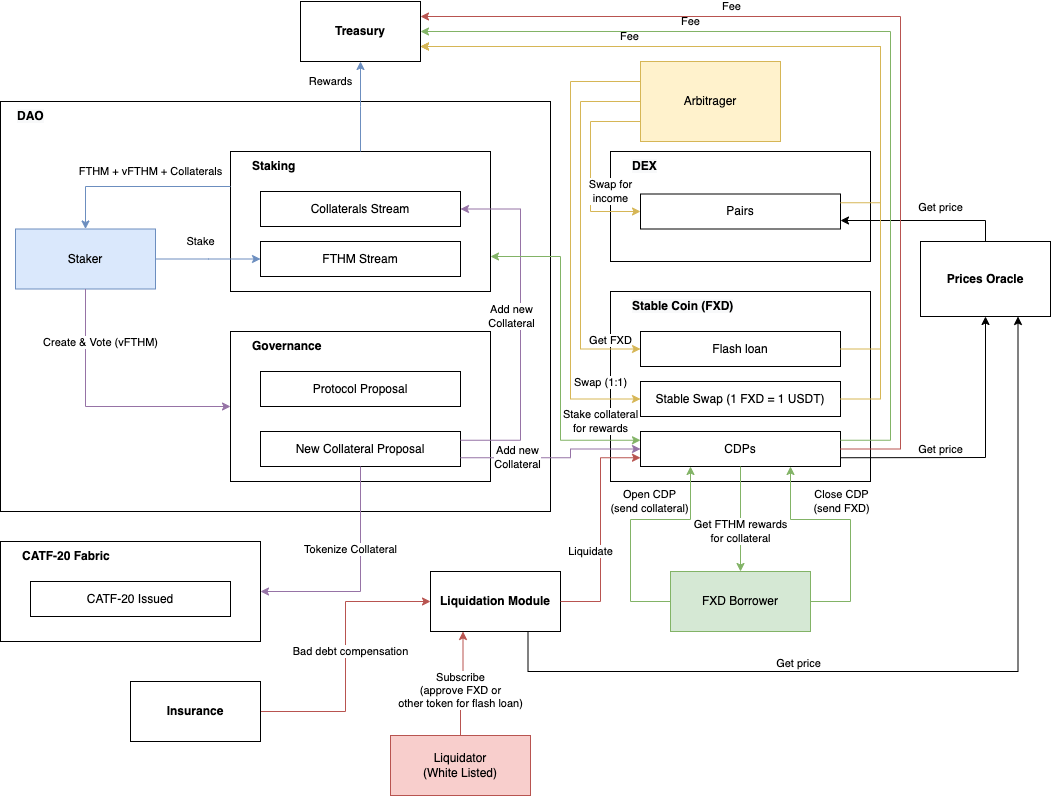

The diagram above was exported from draw.io. Its source (the exported page's mxGraphModel, read from the mxfile embedded in the PNG):
<mxGraphModel dx="2029" dy="1976" grid="1" gridSize="10" guides="1" tooltips="1" connect="1" arrows="1" fold="1" page="1" pageScale="1" pageWidth="850" pageHeight="1100" math="0" shadow="0">
  <root>
    <mxCell id="0" />
    <mxCell id="1" parent="0" />
    <mxCell id="x5w1toITlu3HGOOldBH9-55" value="" style="rounded=0;whiteSpace=wrap;html=1;" parent="1" vertex="1">
      <mxGeometry x="-440" y="-120" width="550" height="410" as="geometry" />
    </mxCell>
    <mxCell id="x5w1toITlu3HGOOldBH9-1" value="" style="rounded=0;whiteSpace=wrap;html=1;" parent="1" vertex="1">
      <mxGeometry x="170" y="70" width="260" height="190" as="geometry" />
    </mxCell>
    <mxCell id="x5w1toITlu3HGOOldBH9-8" value="Open CDP&lt;br&gt;(send collateral)" style="endArrow=classic;html=1;rounded=0;entryX=0.25;entryY=1;entryDx=0;entryDy=0;exitX=0;exitY=0.5;exitDx=0;exitDy=0;edgeStyle=orthogonalEdgeStyle;elbow=vertical;fillColor=#d5e8d4;strokeColor=#82b366;" parent="1" source="x5w1toITlu3HGOOldBH9-9" target="x5w1toITlu3HGOOldBH9-12" edge="1">
      <mxGeometry x="0.2085" y="18" width="50" height="50" relative="1" as="geometry">
        <mxPoint x="360" y="300" as="sourcePoint" />
        <mxPoint x="330" y="290" as="targetPoint" />
        <Array as="points">
          <mxPoint x="190" y="380" />
          <mxPoint x="190" y="298" />
          <mxPoint x="250" y="298" />
        </Array>
        <mxPoint x="-1" as="offset" />
      </mxGeometry>
    </mxCell>
    <mxCell id="x5w1toITlu3HGOOldBH9-9" value="FXD Borrower" style="rounded=0;whiteSpace=wrap;html=1;fillColor=#d5e8d4;strokeColor=#82b366;" parent="1" vertex="1">
      <mxGeometry x="230" y="350" width="140" height="60" as="geometry" />
    </mxCell>
    <mxCell id="x5w1toITlu3HGOOldBH9-10" value="Close CDP&lt;br&gt;(send FXD)" style="endArrow=classic;html=1;rounded=0;entryX=0.75;entryY=1;entryDx=0;entryDy=0;exitX=1;exitY=0.5;exitDx=0;exitDy=0;edgeStyle=orthogonalEdgeStyle;fillColor=#d5e8d4;strokeColor=#82b366;" parent="1" source="x5w1toITlu3HGOOldBH9-9" target="x5w1toITlu3HGOOldBH9-12" edge="1">
      <mxGeometry x="0.1234" y="-18" width="50" height="50" relative="1" as="geometry">
        <mxPoint x="340" y="320" as="sourcePoint" />
        <mxPoint x="340" y="270" as="targetPoint" />
        <Array as="points">
          <mxPoint x="410" y="380" />
          <mxPoint x="410" y="298" />
          <mxPoint x="350" y="298" />
        </Array>
        <mxPoint x="1" as="offset" />
      </mxGeometry>
    </mxCell>
    <mxCell id="x5w1toITlu3HGOOldBH9-11" value="&lt;meta charset=&quot;utf-8&quot;&gt;&lt;span style=&quot;color: rgb(0, 0, 0); font-family: Helvetica; font-size: 12px; font-style: normal; font-variant-ligatures: normal; font-variant-caps: normal; letter-spacing: normal; orphans: 2; text-indent: 0px; text-transform: none; widows: 2; word-spacing: 0px; -webkit-text-stroke-width: 0px; background-color: rgb(248, 249, 250); text-decoration-thickness: initial; text-decoration-style: initial; text-decoration-color: initial; float: none; display: inline !important;&quot;&gt;Stable Coin (FXD)&lt;/span&gt;" style="text;html=1;strokeColor=none;fillColor=none;align=left;verticalAlign=middle;whiteSpace=wrap;rounded=0;fontStyle=1" parent="1" vertex="1">
      <mxGeometry x="190" y="70" width="120" height="30" as="geometry" />
    </mxCell>
    <mxCell id="x5w1toITlu3HGOOldBH9-12" value="CDPs" style="rounded=0;whiteSpace=wrap;html=1;" parent="1" vertex="1">
      <mxGeometry x="200" y="210" width="200" height="35" as="geometry" />
    </mxCell>
    <mxCell id="x5w1toITlu3HGOOldBH9-13" value="Stable Swap (1 FXD = 1 USDT)" style="rounded=0;whiteSpace=wrap;html=1;" parent="1" vertex="1">
      <mxGeometry x="200" y="160" width="200" height="35" as="geometry" />
    </mxCell>
    <mxCell id="x5w1toITlu3HGOOldBH9-14" value="Prices Oracle" style="rounded=0;whiteSpace=wrap;html=1;fontStyle=1" parent="1" vertex="1">
      <mxGeometry x="480" y="20" width="130" height="75" as="geometry" />
    </mxCell>
    <mxCell id="x5w1toITlu3HGOOldBH9-17" value="Liquidation Module" style="rounded=0;whiteSpace=wrap;html=1;fontStyle=1" parent="1" vertex="1">
      <mxGeometry x="-10" y="350" width="130" height="60" as="geometry" />
    </mxCell>
    <mxCell id="x5w1toITlu3HGOOldBH9-18" value="Liquidator&lt;br&gt;(White Listed)" style="rounded=0;whiteSpace=wrap;html=1;fillColor=#f8cecc;strokeColor=#B85450;" parent="1" vertex="1">
      <mxGeometry x="-50" y="514" width="140" height="60" as="geometry" />
    </mxCell>
    <mxCell id="x5w1toITlu3HGOOldBH9-20" value="Subscribe&lt;br&gt;(approve FXD or&lt;br&gt;other token for flash loan)" style="endArrow=classic;html=1;rounded=0;entryX=0.25;entryY=1;entryDx=0;entryDy=0;exitX=0.5;exitY=0;exitDx=0;exitDy=0;edgeStyle=elbowEdgeStyle;elbow=vertical;fillColor=#f8cecc;strokeColor=#B85450;" parent="1" source="x5w1toITlu3HGOOldBH9-18" target="x5w1toITlu3HGOOldBH9-17" edge="1">
      <mxGeometry x="-0.1461" width="50" height="50" relative="1" as="geometry">
        <mxPoint x="275" y="360" as="sourcePoint" />
        <mxPoint x="260" y="255" as="targetPoint" />
        <mxPoint as="offset" />
      </mxGeometry>
    </mxCell>
    <mxCell id="x5w1toITlu3HGOOldBH9-21" value="Liquidate" style="endArrow=classic;html=1;rounded=0;entryX=0;entryY=0.75;entryDx=0;entryDy=0;exitX=1;exitY=0.5;exitDx=0;exitDy=0;edgeStyle=elbowEdgeStyle;elbow=horizontal;fillColor=#f8cecc;strokeColor=#B85450;" parent="1" source="x5w1toITlu3HGOOldBH9-17" target="x5w1toITlu3HGOOldBH9-12" edge="1">
      <mxGeometry x="-0.1955" y="10" width="50" height="50" relative="1" as="geometry">
        <mxPoint x="-90" y="242.5" as="sourcePoint" />
        <mxPoint x="-10" y="242.5" as="targetPoint" />
        <Array as="points">
          <mxPoint x="160" y="230" />
        </Array>
        <mxPoint as="offset" />
      </mxGeometry>
    </mxCell>
    <mxCell id="x5w1toITlu3HGOOldBH9-22" value="" style="rounded=0;whiteSpace=wrap;html=1;" parent="1" vertex="1">
      <mxGeometry x="170" y="-70" width="260" height="110" as="geometry" />
    </mxCell>
    <mxCell id="x5w1toITlu3HGOOldBH9-23" value="&lt;span style=&quot;color: rgb(0, 0, 0); font-family: Helvetica; font-size: 12px; font-style: normal; font-variant-ligatures: normal; font-variant-caps: normal; letter-spacing: normal; orphans: 2; text-indent: 0px; text-transform: none; widows: 2; word-spacing: 0px; -webkit-text-stroke-width: 0px; background-color: rgb(248, 249, 250); text-decoration-thickness: initial; text-decoration-style: initial; text-decoration-color: initial; float: none; display: inline !important;&quot;&gt;DEX&lt;/span&gt;" style="text;html=1;strokeColor=none;fillColor=none;align=left;verticalAlign=middle;whiteSpace=wrap;rounded=0;fontStyle=1" parent="1" vertex="1">
      <mxGeometry x="190" y="-70" width="120" height="30" as="geometry" />
    </mxCell>
    <mxCell id="x5w1toITlu3HGOOldBH9-24" value="Pairs" style="rounded=0;whiteSpace=wrap;html=1;" parent="1" vertex="1">
      <mxGeometry x="200" y="-27.5" width="200" height="35" as="geometry" />
    </mxCell>
    <mxCell id="x5w1toITlu3HGOOldBH9-27" value="Get price" style="endArrow=classic;html=1;rounded=0;entryX=0.5;entryY=1;entryDx=0;entryDy=0;exitX=1;exitY=0.75;exitDx=0;exitDy=0;edgeStyle=elbowEdgeStyle;elbow=vertical;" parent="1" source="x5w1toITlu3HGOOldBH9-12" target="x5w1toITlu3HGOOldBH9-14" edge="1">
      <mxGeometry x="-0.2998" y="8" width="50" height="50" relative="1" as="geometry">
        <mxPoint x="345" y="360" as="sourcePoint" />
        <mxPoint x="360" y="255" as="targetPoint" />
        <mxPoint as="offset" />
        <Array as="points">
          <mxPoint x="470" y="236" />
        </Array>
      </mxGeometry>
    </mxCell>
    <mxCell id="x5w1toITlu3HGOOldBH9-28" value="Get price" style="endArrow=classic;html=1;rounded=0;exitX=0.5;exitY=0;exitDx=0;exitDy=0;edgeStyle=elbowEdgeStyle;elbow=vertical;entryX=1;entryY=0.75;entryDx=0;entryDy=0;" parent="1" source="x5w1toITlu3HGOOldBH9-14" target="x5w1toITlu3HGOOldBH9-24" edge="1">
      <mxGeometry x="-0.211" y="-13" width="50" height="50" relative="1" as="geometry">
        <mxPoint x="410" y="237.5" as="sourcePoint" />
        <mxPoint x="520" y="-40" as="targetPoint" />
        <mxPoint as="offset" />
        <Array as="points">
          <mxPoint x="470" y="-1" />
        </Array>
      </mxGeometry>
    </mxCell>
    <mxCell id="x5w1toITlu3HGOOldBH9-31" value="Arbitrager" style="rounded=0;whiteSpace=wrap;html=1;fillColor=#fff2cc;strokeColor=#d6b656;" parent="1" vertex="1">
      <mxGeometry x="200" y="-160" width="140" height="80" as="geometry" />
    </mxCell>
    <mxCell id="x5w1toITlu3HGOOldBH9-33" value="Swap (1:1)" style="endArrow=classic;html=1;rounded=0;exitX=0;exitY=0.25;exitDx=0;exitDy=0;edgeStyle=elbowEdgeStyle;entryX=0;entryY=0.5;entryDx=0;entryDy=0;fillColor=#fff2cc;strokeColor=#d6b656;" parent="1" source="x5w1toITlu3HGOOldBH9-31" target="x5w1toITlu3HGOOldBH9-13" edge="1">
      <mxGeometry x="0.8251" y="18" width="50" height="50" relative="1" as="geometry">
        <mxPoint x="555" y="30" as="sourcePoint" />
        <mxPoint x="410" y="-7.5" as="targetPoint" />
        <mxPoint y="1" as="offset" />
        <Array as="points">
          <mxPoint x="130" y="20" />
        </Array>
      </mxGeometry>
    </mxCell>
    <mxCell id="x5w1toITlu3HGOOldBH9-34" value="Swap for&lt;br&gt;income" style="endArrow=classic;html=1;rounded=0;exitX=0;exitY=0.75;exitDx=0;exitDy=0;edgeStyle=elbowEdgeStyle;entryX=0;entryY=0.5;entryDx=0;entryDy=0;fillColor=#fff2cc;strokeColor=#d6b656;" parent="1" source="x5w1toITlu3HGOOldBH9-31" target="x5w1toITlu3HGOOldBH9-24" edge="1">
      <mxGeometry x="0.6842" y="20" width="50" height="50" relative="1" as="geometry">
        <mxPoint x="110" y="62.5" as="sourcePoint" />
        <mxPoint x="200" y="37.5" as="targetPoint" />
        <mxPoint as="offset" />
        <Array as="points">
          <mxPoint x="150" y="-60" />
        </Array>
      </mxGeometry>
    </mxCell>
    <mxCell id="x5w1toITlu3HGOOldBH9-35" value="Get price" style="endArrow=classic;html=1;rounded=0;entryX=0.75;entryY=1;entryDx=0;entryDy=0;exitX=0.75;exitY=1;exitDx=0;exitDy=0;edgeStyle=elbowEdgeStyle;elbow=vertical;" parent="1" source="x5w1toITlu3HGOOldBH9-17" target="x5w1toITlu3HGOOldBH9-14" edge="1">
      <mxGeometry x="-0.2998" y="8" width="50" height="50" relative="1" as="geometry">
        <mxPoint x="410" y="237.5" as="sourcePoint" />
        <mxPoint x="555" y="105" as="targetPoint" />
        <mxPoint as="offset" />
        <Array as="points">
          <mxPoint x="300" y="450" />
        </Array>
      </mxGeometry>
    </mxCell>
    <mxCell id="x5w1toITlu3HGOOldBH9-37" value="" style="rounded=0;whiteSpace=wrap;html=1;" parent="1" vertex="1">
      <mxGeometry x="-210" y="-70" width="260" height="140" as="geometry" />
    </mxCell>
    <mxCell id="x5w1toITlu3HGOOldBH9-38" value="Staking" style="text;html=1;strokeColor=none;fillColor=none;align=left;verticalAlign=middle;whiteSpace=wrap;rounded=0;fontStyle=1" parent="1" vertex="1">
      <mxGeometry x="-190" y="-70" width="120" height="30" as="geometry" />
    </mxCell>
    <mxCell id="x5w1toITlu3HGOOldBH9-39" value="FTHM Stream" style="rounded=0;whiteSpace=wrap;html=1;" parent="1" vertex="1">
      <mxGeometry x="-180" y="20" width="200" height="35" as="geometry" />
    </mxCell>
    <mxCell id="x5w1toITlu3HGOOldBH9-40" value="Collaterals Stream" style="rounded=0;whiteSpace=wrap;html=1;" parent="1" vertex="1">
      <mxGeometry x="-180" y="-30" width="200" height="35" as="geometry" />
    </mxCell>
    <mxCell id="x5w1toITlu3HGOOldBH9-41" value="Staker" style="rounded=0;whiteSpace=wrap;html=1;fillColor=#dae8fc;strokeColor=#6c8ebf;fillStyle=auto;" parent="1" vertex="1">
      <mxGeometry x="-425" y="7.5" width="140" height="60" as="geometry" />
    </mxCell>
    <mxCell id="x5w1toITlu3HGOOldBH9-42" value="Stake" style="endArrow=classic;html=1;rounded=0;exitX=1;exitY=0.5;exitDx=0;exitDy=0;edgeStyle=elbowEdgeStyle;entryX=0;entryY=0.5;entryDx=0;entryDy=0;fillColor=#dae8fc;strokeColor=#6c8ebf;" parent="1" source="x5w1toITlu3HGOOldBH9-41" target="x5w1toITlu3HGOOldBH9-39" edge="1">
      <mxGeometry x="-0.1429" y="18" width="50" height="50" relative="1" as="geometry">
        <mxPoint x="-275" y="192.5" as="sourcePoint" />
        <mxPoint x="-170" y="207.5" as="targetPoint" />
        <mxPoint as="offset" />
      </mxGeometry>
    </mxCell>
    <mxCell id="x5w1toITlu3HGOOldBH9-43" value="FTHM + vFTHM + Collaterals" style="endArrow=classic;html=1;rounded=0;exitX=0;exitY=0.25;exitDx=0;exitDy=0;edgeStyle=elbowEdgeStyle;entryX=0.5;entryY=0;entryDx=0;entryDy=0;fillColor=#dae8fc;strokeColor=#6c8ebf;" parent="1" source="x5w1toITlu3HGOOldBH9-37" target="x5w1toITlu3HGOOldBH9-41" edge="1">
      <mxGeometry x="-0.1467" y="-15" width="50" height="50" relative="1" as="geometry">
        <mxPoint x="-275" y="47.5" as="sourcePoint" />
        <mxPoint x="-170" y="47.5" as="targetPoint" />
        <mxPoint as="offset" />
        <Array as="points">
          <mxPoint x="-355" y="-30" />
        </Array>
      </mxGeometry>
    </mxCell>
    <mxCell id="x5w1toITlu3HGOOldBH9-47" value="" style="rounded=0;whiteSpace=wrap;html=1;" parent="1" vertex="1">
      <mxGeometry x="-210" y="110" width="260" height="150" as="geometry" />
    </mxCell>
    <mxCell id="x5w1toITlu3HGOOldBH9-48" value="Governance" style="text;html=1;strokeColor=none;fillColor=none;align=left;verticalAlign=middle;whiteSpace=wrap;rounded=0;fontStyle=1" parent="1" vertex="1">
      <mxGeometry x="-190" y="110" width="120" height="30" as="geometry" />
    </mxCell>
    <mxCell id="x5w1toITlu3HGOOldBH9-49" value="Protocol Proposal" style="rounded=0;whiteSpace=wrap;html=1;" parent="1" vertex="1">
      <mxGeometry x="-180" y="150" width="200" height="35" as="geometry" />
    </mxCell>
    <mxCell id="x5w1toITlu3HGOOldBH9-50" value="New Collateral Proposal" style="rounded=0;whiteSpace=wrap;html=1;" parent="1" vertex="1">
      <mxGeometry x="-180" y="210" width="200" height="35" as="geometry" />
    </mxCell>
    <mxCell id="x5w1toITlu3HGOOldBH9-52" value="Create &amp;amp; Vote (vFTHM)" style="endArrow=classic;html=1;rounded=0;exitX=0.5;exitY=1;exitDx=0;exitDy=0;edgeStyle=elbowEdgeStyle;entryX=0;entryY=0.5;entryDx=0;entryDy=0;fillColor=#e1d5e7;strokeColor=#9673a6;" parent="1" source="x5w1toITlu3HGOOldBH9-41" target="x5w1toITlu3HGOOldBH9-47" edge="1">
      <mxGeometry x="-0.6" y="15" width="50" height="50" relative="1" as="geometry">
        <mxPoint x="-200" y="-25" as="sourcePoint" />
        <mxPoint x="-345" y="17.5" as="targetPoint" />
        <mxPoint as="offset" />
        <Array as="points">
          <mxPoint x="-355" y="120" />
        </Array>
      </mxGeometry>
    </mxCell>
    <mxCell id="x5w1toITlu3HGOOldBH9-53" value="Add new&lt;br&gt;Collateral" style="endArrow=classic;html=1;rounded=0;exitX=1;exitY=0.75;exitDx=0;exitDy=0;edgeStyle=elbowEdgeStyle;entryX=0;entryY=0.5;entryDx=0;entryDy=0;fillColor=#e1d5e7;strokeColor=#9673a6;" parent="1" source="x5w1toITlu3HGOOldBH9-50" target="x5w1toITlu3HGOOldBH9-12" edge="1">
      <mxGeometry x="-0.3924" width="50" height="50" relative="1" as="geometry">
        <mxPoint x="-345" y="77.5" as="sourcePoint" />
        <mxPoint x="200" y="210" as="targetPoint" />
        <mxPoint as="offset" />
        <Array as="points">
          <mxPoint x="130" y="228" />
        </Array>
      </mxGeometry>
    </mxCell>
    <mxCell id="x5w1toITlu3HGOOldBH9-54" value="Add new&lt;br&gt;Collateral" style="endArrow=classic;html=1;rounded=0;exitX=1;exitY=0.25;exitDx=0;exitDy=0;edgeStyle=elbowEdgeStyle;entryX=1;entryY=0.5;entryDx=0;entryDy=0;fillColor=#e1d5e7;strokeColor=#9673a6;" parent="1" source="x5w1toITlu3HGOOldBH9-50" target="x5w1toITlu3HGOOldBH9-40" edge="1">
      <mxGeometry x="0.047" y="9" width="50" height="50" relative="1" as="geometry">
        <mxPoint x="30" y="237.5" as="sourcePoint" />
        <mxPoint x="210" y="228.75" as="targetPoint" />
        <mxPoint as="offset" />
        <Array as="points">
          <mxPoint x="80" y="80" />
        </Array>
      </mxGeometry>
    </mxCell>
    <mxCell id="x5w1toITlu3HGOOldBH9-56" value="&lt;span style=&quot;color: rgb(0, 0, 0); font-family: Helvetica; font-size: 12px; font-style: normal; font-variant-ligatures: normal; font-variant-caps: normal; letter-spacing: normal; orphans: 2; text-indent: 0px; text-transform: none; widows: 2; word-spacing: 0px; -webkit-text-stroke-width: 0px; background-color: rgb(248, 249, 250); text-decoration-thickness: initial; text-decoration-style: initial; text-decoration-color: initial; float: none; display: inline !important;&quot;&gt;&lt;b&gt;DAO&lt;/b&gt;&lt;/span&gt;" style="text;html=1;strokeColor=none;fillColor=none;align=left;verticalAlign=middle;whiteSpace=wrap;rounded=0;" parent="1" vertex="1">
      <mxGeometry x="-425" y="-120" width="120" height="30" as="geometry" />
    </mxCell>
    <mxCell id="x5w1toITlu3HGOOldBH9-57" value="Treasury" style="rounded=0;whiteSpace=wrap;html=1;fontStyle=1" parent="1" vertex="1">
      <mxGeometry x="-140" y="-220" width="120" height="60" as="geometry" />
    </mxCell>
    <mxCell id="x5w1toITlu3HGOOldBH9-59" value="Rewards" style="endArrow=classic;html=1;rounded=0;exitX=0.5;exitY=0;exitDx=0;exitDy=0;edgeStyle=elbowEdgeStyle;entryX=0.5;entryY=1;entryDx=0;entryDy=0;fillColor=#dae8fc;strokeColor=#6c8ebf;" parent="1" source="x5w1toITlu3HGOOldBH9-37" target="x5w1toITlu3HGOOldBH9-57" edge="1">
      <mxGeometry x="0.5525" y="30" width="50" height="50" relative="1" as="geometry">
        <mxPoint x="-275" y="47.5" as="sourcePoint" />
        <mxPoint x="-170" y="47.5" as="targetPoint" />
        <mxPoint as="offset" />
      </mxGeometry>
    </mxCell>
    <mxCell id="x5w1toITlu3HGOOldBH9-61" value="Fee" style="endArrow=classic;html=1;rounded=0;exitX=1;exitY=0.25;exitDx=0;exitDy=0;edgeStyle=elbowEdgeStyle;entryX=1;entryY=0.75;entryDx=0;entryDy=0;fillColor=#fff2cc;strokeColor=#d6b656;" parent="1" source="x5w1toITlu3HGOOldBH9-24" target="x5w1toITlu3HGOOldBH9-57" edge="1">
      <mxGeometry x="0.3615" y="-10" width="50" height="50" relative="1" as="geometry">
        <mxPoint x="400" y="37.5" as="sourcePoint" />
        <mxPoint x="-70" y="-150" as="targetPoint" />
        <mxPoint as="offset" />
        <Array as="points">
          <mxPoint x="440" y="-70" />
        </Array>
      </mxGeometry>
    </mxCell>
    <mxCell id="x5w1toITlu3HGOOldBH9-62" value="Fee" style="endArrow=classic;html=1;rounded=0;exitX=1;exitY=0.25;exitDx=0;exitDy=0;edgeStyle=elbowEdgeStyle;entryX=1;entryY=0.5;entryDx=0;entryDy=0;fillColor=#d5e8d4;strokeColor=#82b366;" parent="1" source="x5w1toITlu3HGOOldBH9-12" target="x5w1toITlu3HGOOldBH9-57" edge="1">
      <mxGeometry x="0.4186" y="-10" width="50" height="50" relative="1" as="geometry">
        <mxPoint x="410" y="47.5" as="sourcePoint" />
        <mxPoint x="-10" y="-180" as="targetPoint" />
        <mxPoint as="offset" />
        <Array as="points">
          <mxPoint x="450" y="10" />
        </Array>
      </mxGeometry>
    </mxCell>
    <mxCell id="x5w1toITlu3HGOOldBH9-64" value="Fee" style="endArrow=classic;html=1;rounded=0;exitX=1;exitY=0.5;exitDx=0;exitDy=0;edgeStyle=elbowEdgeStyle;entryX=1;entryY=0.25;entryDx=0;entryDy=0;fillColor=#f8cecc;strokeColor=#b85450;" parent="1" source="x5w1toITlu3HGOOldBH9-12" target="x5w1toITlu3HGOOldBH9-57" edge="1">
      <mxGeometry x="0.3615" y="-10" width="50" height="50" relative="1" as="geometry">
        <mxPoint x="410" y="228.75000000000045" as="sourcePoint" />
        <mxPoint x="-10" y="-195" as="targetPoint" />
        <mxPoint as="offset" />
        <Array as="points">
          <mxPoint x="460" y="20" />
        </Array>
      </mxGeometry>
    </mxCell>
    <mxCell id="x5w1toITlu3HGOOldBH9-65" value="" style="rounded=0;whiteSpace=wrap;html=1;" parent="1" vertex="1">
      <mxGeometry x="-440" y="320" width="260" height="100" as="geometry" />
    </mxCell>
    <mxCell id="x5w1toITlu3HGOOldBH9-66" value="CATF-20 Fabric" style="text;html=1;strokeColor=none;fillColor=none;align=left;verticalAlign=middle;whiteSpace=wrap;rounded=0;fontStyle=1" parent="1" vertex="1">
      <mxGeometry x="-420" y="320" width="120" height="30" as="geometry" />
    </mxCell>
    <mxCell id="x5w1toITlu3HGOOldBH9-67" value="CATF-20 Issued" style="rounded=0;whiteSpace=wrap;html=1;" parent="1" vertex="1">
      <mxGeometry x="-410" y="360" width="200" height="35" as="geometry" />
    </mxCell>
    <mxCell id="x5w1toITlu3HGOOldBH9-68" value="Tokenize Collateral" style="endArrow=classic;html=1;rounded=0;exitX=0.5;exitY=1;exitDx=0;exitDy=0;edgeStyle=elbowEdgeStyle;entryX=1;entryY=0.5;entryDx=0;entryDy=0;fillColor=#e1d5e7;strokeColor=#9673a6;" parent="1" source="x5w1toITlu3HGOOldBH9-50" target="x5w1toITlu3HGOOldBH9-65" edge="1">
      <mxGeometry x="-0.2549" y="-10" width="50" height="50" relative="1" as="geometry">
        <mxPoint x="30" y="228.75000000000045" as="sourcePoint" />
        <mxPoint x="30" y="-2.5" as="targetPoint" />
        <mxPoint y="-1" as="offset" />
        <Array as="points">
          <mxPoint x="-80" y="320" />
        </Array>
      </mxGeometry>
    </mxCell>
    <mxCell id="LGq-n6tBWlk0EtLIzLrj-2" value="Flash loan" style="rounded=0;whiteSpace=wrap;html=1;" parent="1" vertex="1">
      <mxGeometry x="200" y="110" width="200" height="35" as="geometry" />
    </mxCell>
    <mxCell id="LGq-n6tBWlk0EtLIzLrj-3" value="Get FXD" style="endArrow=classic;html=1;rounded=0;exitX=0;exitY=0.5;exitDx=0;exitDy=0;edgeStyle=elbowEdgeStyle;entryX=0;entryY=0.5;entryDx=0;entryDy=0;fillColor=#fff2cc;strokeColor=#d6b656;" parent="1" source="x5w1toITlu3HGOOldBH9-31" target="LGq-n6tBWlk0EtLIzLrj-2" edge="1">
      <mxGeometry x="0.8328" y="9" width="50" height="50" relative="1" as="geometry">
        <mxPoint x="210" y="-135" as="sourcePoint" />
        <mxPoint x="210" y="187.5" as="targetPoint" />
        <mxPoint as="offset" />
        <Array as="points">
          <mxPoint x="140" y="20" />
        </Array>
      </mxGeometry>
    </mxCell>
    <mxCell id="LGq-n6tBWlk0EtLIzLrj-4" value="" style="endArrow=classic;html=1;rounded=0;exitX=1;exitY=0.5;exitDx=0;exitDy=0;edgeStyle=elbowEdgeStyle;entryX=1;entryY=0.75;entryDx=0;entryDy=0;fillColor=#fff2cc;strokeColor=#d6b656;" parent="1" source="LGq-n6tBWlk0EtLIzLrj-2" target="x5w1toITlu3HGOOldBH9-57" edge="1">
      <mxGeometry x="0.3615" y="-10" width="50" height="50" relative="1" as="geometry">
        <mxPoint x="410" y="-8.75" as="sourcePoint" />
        <mxPoint x="-10" y="-165" as="targetPoint" />
        <mxPoint as="offset" />
        <Array as="points">
          <mxPoint x="440" y="-20" />
        </Array>
      </mxGeometry>
    </mxCell>
    <mxCell id="LGq-n6tBWlk0EtLIzLrj-5" value="" style="endArrow=classic;html=1;rounded=0;exitX=1;exitY=0.5;exitDx=0;exitDy=0;edgeStyle=elbowEdgeStyle;entryX=1;entryY=0.75;entryDx=0;entryDy=0;fillColor=#fff2cc;strokeColor=#d6b656;" parent="1" source="x5w1toITlu3HGOOldBH9-13" target="x5w1toITlu3HGOOldBH9-57" edge="1">
      <mxGeometry x="0.3615" y="-10" width="50" height="50" relative="1" as="geometry">
        <mxPoint x="410" y="137.5" as="sourcePoint" />
        <mxPoint x="-10" y="-165" as="targetPoint" />
        <mxPoint as="offset" />
        <Array as="points">
          <mxPoint x="440" y="10" />
        </Array>
      </mxGeometry>
    </mxCell>
    <mxCell id="LGq-n6tBWlk0EtLIzLrj-6" value="Get FTHM rewards&lt;br&gt;for collateral" style="endArrow=classic;html=1;rounded=0;entryX=0.5;entryY=0;entryDx=0;entryDy=0;exitX=0.5;exitY=1;exitDx=0;exitDy=0;edgeStyle=elbowEdgeStyle;elbow=vertical;fillColor=#d5e8d4;strokeColor=#82b366;" parent="1" source="x5w1toITlu3HGOOldBH9-12" target="x5w1toITlu3HGOOldBH9-9" edge="1">
      <mxGeometry x="0.2381" width="50" height="50" relative="1" as="geometry">
        <mxPoint x="275" y="360" as="sourcePoint" />
        <mxPoint x="260" y="255" as="targetPoint" />
        <mxPoint as="offset" />
      </mxGeometry>
    </mxCell>
    <mxCell id="LGq-n6tBWlk0EtLIzLrj-9" value="Bad debt compensation" style="endArrow=classic;html=1;rounded=0;entryX=0;entryY=0.5;entryDx=0;entryDy=0;exitX=1;exitY=0.5;exitDx=0;exitDy=0;edgeStyle=orthogonalEdgeStyle;elbow=vertical;fillColor=#f8cecc;strokeColor=#B85450;" parent="1" source="LGq-n6tBWlk0EtLIzLrj-10" target="x5w1toITlu3HGOOldBH9-17" edge="1">
      <mxGeometry x="0.0357" y="-5" width="50" height="50" relative="1" as="geometry">
        <mxPoint x="-180" y="490" as="sourcePoint" />
        <mxPoint x="32.5" y="420" as="targetPoint" />
        <mxPoint as="offset" />
      </mxGeometry>
    </mxCell>
    <mxCell id="LGq-n6tBWlk0EtLIzLrj-10" value="Insurance" style="rounded=0;whiteSpace=wrap;html=1;fontStyle=1" parent="1" vertex="1">
      <mxGeometry x="-310" y="460" width="130" height="60" as="geometry" />
    </mxCell>
    <mxCell id="LGq-n6tBWlk0EtLIzLrj-15" value="Stake collateral&lt;br&gt;for rewards" style="endArrow=classic;html=1;rounded=0;exitX=0;exitY=0.25;exitDx=0;exitDy=0;edgeStyle=elbowEdgeStyle;entryX=1;entryY=0.75;entryDx=0;entryDy=0;fillColor=#d5e8d4;strokeColor=#82b366;startArrow=classic;startFill=1;" parent="1" source="x5w1toITlu3HGOOldBH9-12" target="x5w1toITlu3HGOOldBH9-37" edge="1">
      <mxGeometry x="-0.7603" y="-19" width="50" height="50" relative="1" as="geometry">
        <mxPoint x="410" y="228.74999999999977" as="sourcePoint" />
        <mxPoint x="-10" y="-179.99999999999977" as="targetPoint" />
        <mxPoint as="offset" />
        <Array as="points">
          <mxPoint x="120" y="130" />
        </Array>
      </mxGeometry>
    </mxCell>
  </root>
</mxGraphModel>